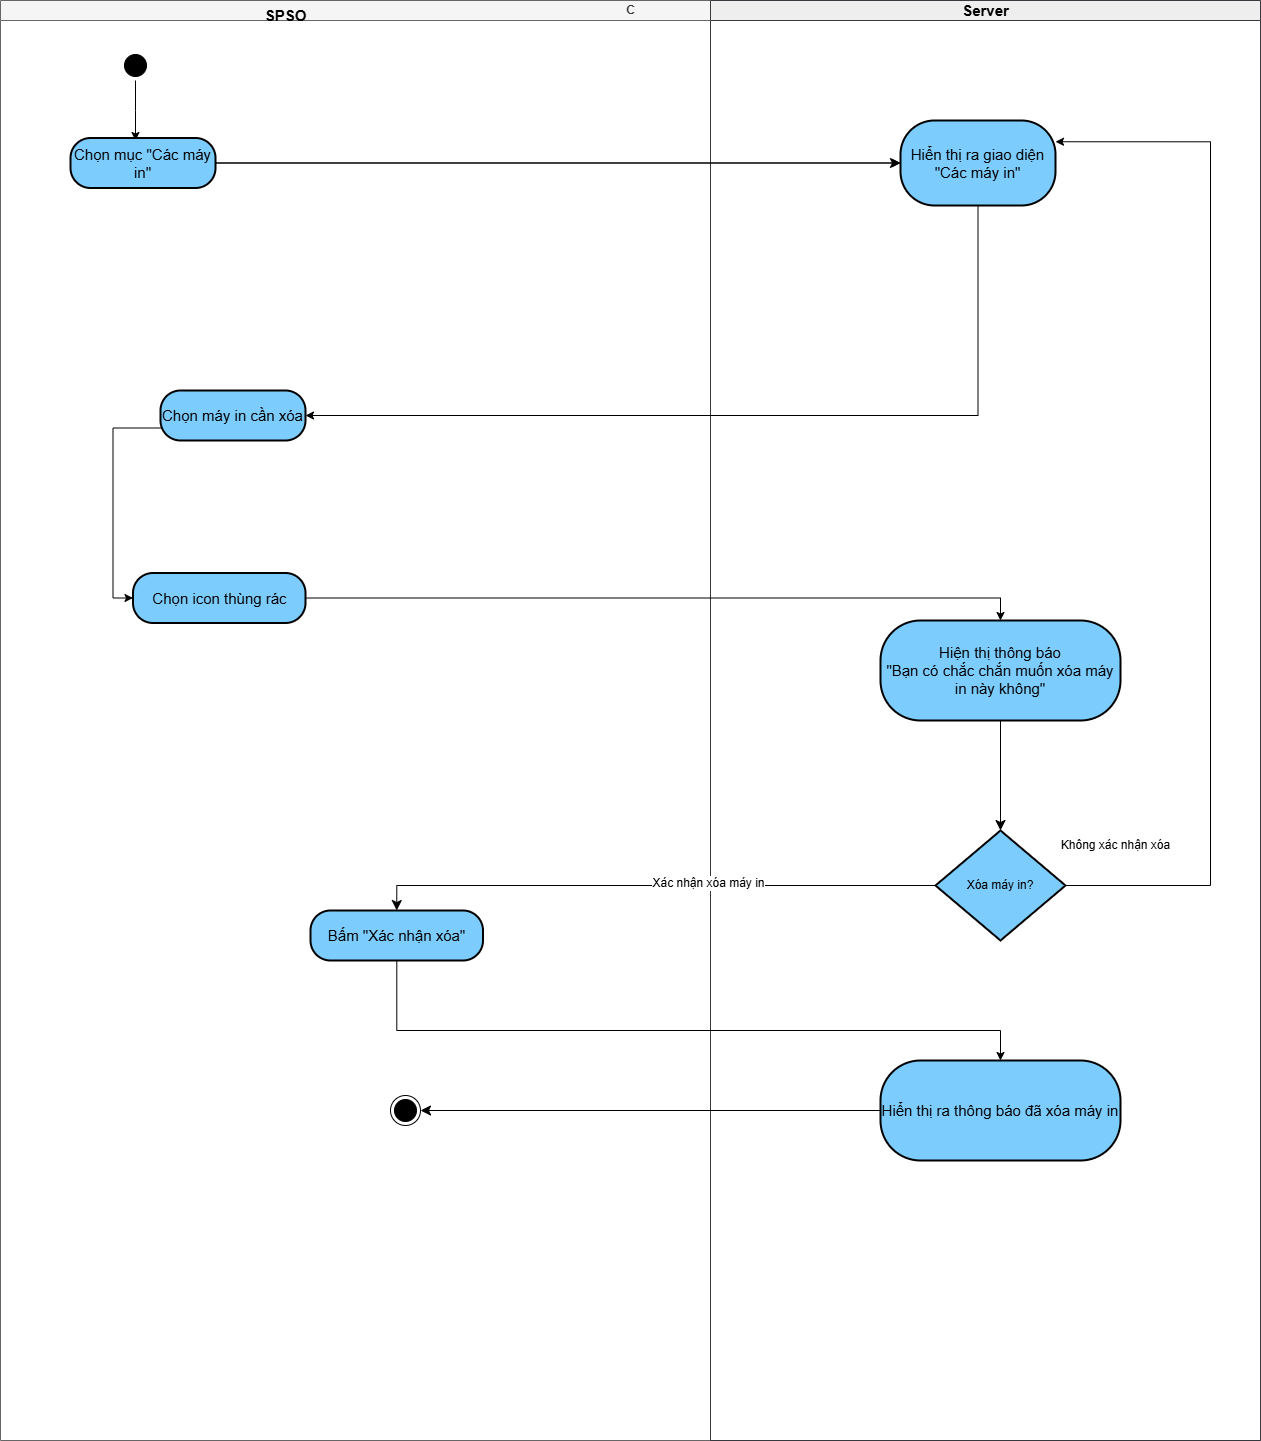

The diagram above was exported from draw.io. Its source (the exported page's mxGraphModel, read from the mxfile embedded in the PNG):
<mxGraphModel dx="1914" dy="4525" grid="1" gridSize="10" guides="1" tooltips="1" connect="1" arrows="1" fold="1" page="1" pageScale="1" pageWidth="827" pageHeight="1169" math="0" shadow="0">
  <root>
    <mxCell id="0" />
    <mxCell id="1" parent="0" />
    <mxCell id="zAGe7CODfgPNZAT9fgv9-2" value="C" style="swimlane;startSize=20;html=1;rounded=0;fillColor=#f5f5f5;strokeColor=#666666;fontColor=#333333;" parent="1" vertex="1">
      <mxGeometry x="320" y="-2740" width="1260" height="1440" as="geometry">
        <mxRectangle y="20" width="40" height="510" as="alternateBounds" />
      </mxGeometry>
    </mxCell>
    <mxCell id="zAGe7CODfgPNZAT9fgv9-3" style="edgeStyle=orthogonalEdgeStyle;rounded=0;orthogonalLoop=1;jettySize=auto;html=1;entryX=0.5;entryY=0;entryDx=0;entryDy=0;" parent="zAGe7CODfgPNZAT9fgv9-2" source="zAGe7CODfgPNZAT9fgv9-5" edge="1">
      <mxGeometry relative="1" as="geometry">
        <mxPoint x="135" y="140" as="targetPoint" />
      </mxGeometry>
    </mxCell>
    <mxCell id="zAGe7CODfgPNZAT9fgv9-4" value="" style="ellipse;html=1;shape=endState;fillColor=#000000;strokeColor=#000000;" parent="zAGe7CODfgPNZAT9fgv9-2" vertex="1">
      <mxGeometry x="390" y="1095" width="30" height="30" as="geometry" />
    </mxCell>
    <mxCell id="zAGe7CODfgPNZAT9fgv9-5" value="" style="ellipse;html=1;shape=startState;fillColor=#000000;strokeColor=#000000;" parent="zAGe7CODfgPNZAT9fgv9-2" vertex="1">
      <mxGeometry x="120" y="50" width="30" height="30" as="geometry" />
    </mxCell>
    <mxCell id="zAGe7CODfgPNZAT9fgv9-6" value="&lt;span style=&quot;font-size: 15px;&quot;&gt;Chọn mục &quot;Các máy in&quot;&lt;/span&gt;" style="rounded=1;whiteSpace=wrap;html=1;arcSize=40;fillColor=#7cccfe;strokeColor=#000000;strokeWidth=2;" parent="zAGe7CODfgPNZAT9fgv9-2" vertex="1">
      <mxGeometry x="70.01" y="137.5" width="145" height="50" as="geometry" />
    </mxCell>
    <mxCell id="zAGe7CODfgPNZAT9fgv9-7" value="&lt;span style=&quot;font-size: 15px;&quot;&gt;Chọn icon thùng rác&lt;/span&gt;" style="rounded=1;whiteSpace=wrap;html=1;arcSize=40;fillColor=#7cccfe;strokeColor=#000000;strokeWidth=2;" parent="zAGe7CODfgPNZAT9fgv9-2" vertex="1">
      <mxGeometry x="132.5" y="572.5" width="172.5" height="50" as="geometry" />
    </mxCell>
    <mxCell id="zAGe7CODfgPNZAT9fgv9-8" value="&lt;span style=&quot;font-size: 15px;&quot;&gt;Chọn máy in cần xóa&lt;/span&gt;" style="rounded=1;whiteSpace=wrap;html=1;arcSize=40;fillColor=#7cccfe;strokeColor=#000000;strokeWidth=2;" parent="zAGe7CODfgPNZAT9fgv9-2" vertex="1">
      <mxGeometry x="160" y="390" width="145" height="50" as="geometry" />
    </mxCell>
    <mxCell id="zAGe7CODfgPNZAT9fgv9-9" style="edgeStyle=orthogonalEdgeStyle;rounded=0;orthogonalLoop=1;jettySize=auto;html=1;exitX=0;exitY=0.75;exitDx=0;exitDy=0;entryX=0;entryY=0.5;entryDx=0;entryDy=0;" parent="zAGe7CODfgPNZAT9fgv9-2" source="zAGe7CODfgPNZAT9fgv9-8" target="zAGe7CODfgPNZAT9fgv9-7" edge="1">
      <mxGeometry relative="1" as="geometry">
        <mxPoint x="82.50500000000011" y="598.7475" as="targetPoint" />
      </mxGeometry>
    </mxCell>
    <mxCell id="zAGe7CODfgPNZAT9fgv9-10" value="SPSO" style="text;html=1;align=center;verticalAlign=middle;resizable=0;points=[];autosize=1;strokeColor=none;fillColor=none;fontStyle=1;fontSize=15;" parent="zAGe7CODfgPNZAT9fgv9-2" vertex="1">
      <mxGeometry x="250" width="70" height="30" as="geometry" />
    </mxCell>
    <mxCell id="zAGe7CODfgPNZAT9fgv9-11" style="edgeStyle=none;curved=1;rounded=0;orthogonalLoop=1;jettySize=auto;html=1;entryX=0.5;entryY=1;entryDx=0;entryDy=0;fontSize=12;startSize=8;endSize=8;" parent="zAGe7CODfgPNZAT9fgv9-2" source="zAGe7CODfgPNZAT9fgv9-6" target="zAGe7CODfgPNZAT9fgv9-6" edge="1">
      <mxGeometry relative="1" as="geometry" />
    </mxCell>
    <mxCell id="w7A4hqnAak1-SanThbtN-1" value="&lt;span style=&quot;font-size: 15px;&quot;&gt;Bấm &quot;Xác nhận xóa&quot;&lt;/span&gt;" style="rounded=1;whiteSpace=wrap;html=1;arcSize=40;fillColor=#7cccfe;strokeColor=#000000;strokeWidth=2;" vertex="1" parent="zAGe7CODfgPNZAT9fgv9-2">
      <mxGeometry x="310" y="910" width="172.5" height="50" as="geometry" />
    </mxCell>
    <mxCell id="zAGe7CODfgPNZAT9fgv9-12" value="&lt;font style=&quot;font-size: 15px;&quot;&gt;Server&lt;/font&gt;" style="swimlane;startSize=20;html=1;fillColor=#eeeeee;strokeColor=#36393d;" parent="1" vertex="1">
      <mxGeometry x="1030" y="-2740" width="550" height="1440" as="geometry" />
    </mxCell>
    <mxCell id="zAGe7CODfgPNZAT9fgv9-13" value="&lt;font style=&quot;font-size: 15px;&quot;&gt;Hiển thị ra giao diện &quot;Các máy in&quot;&lt;/font&gt;" style="rounded=1;whiteSpace=wrap;html=1;arcSize=40;fillColor=#7cccfe;strokeColor=#000000;strokeWidth=2;" parent="zAGe7CODfgPNZAT9fgv9-12" vertex="1">
      <mxGeometry x="190" y="120" width="155" height="85" as="geometry" />
    </mxCell>
    <mxCell id="zAGe7CODfgPNZAT9fgv9-20" style="edgeStyle=none;curved=1;rounded=0;orthogonalLoop=1;jettySize=auto;html=1;entryX=0.5;entryY=0;entryDx=0;entryDy=0;fontSize=12;startSize=8;endSize=8;" parent="zAGe7CODfgPNZAT9fgv9-12" source="zAGe7CODfgPNZAT9fgv9-14" target="VHCAZ13sSnT9BZUYgpmB-1" edge="1">
      <mxGeometry relative="1" as="geometry" />
    </mxCell>
    <mxCell id="zAGe7CODfgPNZAT9fgv9-14" value="&lt;span style=&quot;font-size: 15px;&quot;&gt;Hiện thị thông báo&lt;br&gt;&quot;Bạn có chắc chắn muốn xóa máy in này không&quot;&lt;/span&gt;" style="rounded=1;whiteSpace=wrap;html=1;arcSize=40;fillColor=#7cccfe;strokeColor=#000000;strokeWidth=2;" parent="zAGe7CODfgPNZAT9fgv9-12" vertex="1">
      <mxGeometry x="170" y="620" width="240" height="100" as="geometry" />
    </mxCell>
    <mxCell id="VHCAZ13sSnT9BZUYgpmB-3" style="edgeStyle=orthogonalEdgeStyle;rounded=0;orthogonalLoop=1;jettySize=auto;html=1;entryX=1;entryY=0.25;entryDx=0;entryDy=0;" parent="zAGe7CODfgPNZAT9fgv9-12" source="VHCAZ13sSnT9BZUYgpmB-1" target="zAGe7CODfgPNZAT9fgv9-13" edge="1">
      <mxGeometry relative="1" as="geometry">
        <Array as="points">
          <mxPoint x="500" y="885" />
          <mxPoint x="500" y="141" />
        </Array>
      </mxGeometry>
    </mxCell>
    <mxCell id="VHCAZ13sSnT9BZUYgpmB-1" value="Xóa máy in?" style="rhombus;whiteSpace=wrap;html=1;fontColor=#000000;fillColor=#7cccfe;strokeColor=#000000;strokeWidth=2;" parent="zAGe7CODfgPNZAT9fgv9-12" vertex="1">
      <mxGeometry x="225" y="830" width="130" height="110" as="geometry" />
    </mxCell>
    <mxCell id="zAGe7CODfgPNZAT9fgv9-23" value="&lt;span style=&quot;font-size: 15px;&quot;&gt;Hiển thị ra thông báo đã xóa máy in&lt;/span&gt;" style="rounded=1;whiteSpace=wrap;html=1;arcSize=40;fillColor=#7cccfe;strokeColor=#000000;strokeWidth=2;" parent="zAGe7CODfgPNZAT9fgv9-12" vertex="1">
      <mxGeometry x="170" y="1060" width="240" height="100" as="geometry" />
    </mxCell>
    <mxCell id="VHCAZ13sSnT9BZUYgpmB-4" value="Không xác nhận xóa" style="text;html=1;align=center;verticalAlign=middle;resizable=0;points=[];autosize=1;strokeColor=none;fillColor=none;" parent="zAGe7CODfgPNZAT9fgv9-12" vertex="1">
      <mxGeometry x="340" y="830" width="130" height="30" as="geometry" />
    </mxCell>
    <mxCell id="zAGe7CODfgPNZAT9fgv9-15" style="edgeStyle=orthogonalEdgeStyle;rounded=0;orthogonalLoop=1;jettySize=auto;html=1;" parent="1" source="zAGe7CODfgPNZAT9fgv9-6" target="zAGe7CODfgPNZAT9fgv9-13" edge="1">
      <mxGeometry relative="1" as="geometry" />
    </mxCell>
    <mxCell id="zAGe7CODfgPNZAT9fgv9-16" style="edgeStyle=none;curved=1;rounded=0;orthogonalLoop=1;jettySize=auto;html=1;entryX=0;entryY=0.5;entryDx=0;entryDy=0;fontSize=12;startSize=8;endSize=8;" parent="1" source="zAGe7CODfgPNZAT9fgv9-6" target="zAGe7CODfgPNZAT9fgv9-13" edge="1">
      <mxGeometry relative="1" as="geometry" />
    </mxCell>
    <mxCell id="zAGe7CODfgPNZAT9fgv9-17" style="edgeStyle=orthogonalEdgeStyle;rounded=0;orthogonalLoop=1;jettySize=auto;html=1;entryX=1;entryY=0.5;entryDx=0;entryDy=0;" parent="1" source="zAGe7CODfgPNZAT9fgv9-13" target="zAGe7CODfgPNZAT9fgv9-8" edge="1">
      <mxGeometry relative="1" as="geometry">
        <Array as="points">
          <mxPoint x="1298" y="-2325" />
        </Array>
      </mxGeometry>
    </mxCell>
    <mxCell id="zAGe7CODfgPNZAT9fgv9-18" style="edgeStyle=orthogonalEdgeStyle;rounded=0;orthogonalLoop=1;jettySize=auto;html=1;exitX=1;exitY=0.5;exitDx=0;exitDy=0;entryX=0.5;entryY=0;entryDx=0;entryDy=0;" parent="1" source="zAGe7CODfgPNZAT9fgv9-7" target="zAGe7CODfgPNZAT9fgv9-14" edge="1">
      <mxGeometry relative="1" as="geometry" />
    </mxCell>
    <mxCell id="zAGe7CODfgPNZAT9fgv9-28" style="edgeStyle=none;curved=1;rounded=0;orthogonalLoop=1;jettySize=auto;html=1;entryX=1;entryY=0.5;entryDx=0;entryDy=0;fontSize=12;startSize=8;endSize=8;" parent="1" source="zAGe7CODfgPNZAT9fgv9-23" target="zAGe7CODfgPNZAT9fgv9-4" edge="1">
      <mxGeometry relative="1" as="geometry" />
    </mxCell>
    <mxCell id="zAGe7CODfgPNZAT9fgv9-24" style="edgeStyle=orthogonalEdgeStyle;rounded=0;orthogonalLoop=1;jettySize=auto;html=1;entryX=0.5;entryY=0;entryDx=0;entryDy=0;fontSize=12;startSize=8;endSize=8;" parent="1" source="VHCAZ13sSnT9BZUYgpmB-1" target="w7A4hqnAak1-SanThbtN-1" edge="1">
      <mxGeometry relative="1" as="geometry" />
    </mxCell>
    <mxCell id="zAGe7CODfgPNZAT9fgv9-25" value="Xác nhận xóa máy in" style="edgeLabel;html=1;align=center;verticalAlign=middle;resizable=0;points=[];fontSize=12;" parent="zAGe7CODfgPNZAT9fgv9-24" connectable="0" vertex="1">
      <mxGeometry x="-0.1914" y="-2" relative="1" as="geometry">
        <mxPoint y="-1" as="offset" />
      </mxGeometry>
    </mxCell>
    <mxCell id="w7A4hqnAak1-SanThbtN-2" style="edgeStyle=orthogonalEdgeStyle;rounded=0;orthogonalLoop=1;jettySize=auto;html=1;entryX=0.5;entryY=0;entryDx=0;entryDy=0;" edge="1" parent="1" source="w7A4hqnAak1-SanThbtN-1" target="zAGe7CODfgPNZAT9fgv9-23">
      <mxGeometry relative="1" as="geometry">
        <Array as="points">
          <mxPoint x="716" y="-1710" />
          <mxPoint x="1320" y="-1710" />
        </Array>
      </mxGeometry>
    </mxCell>
  </root>
</mxGraphModel>